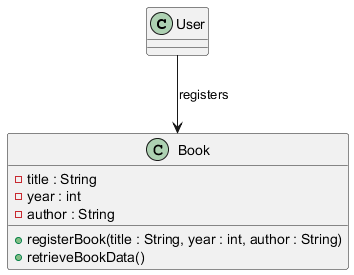

The diagram above was rendered by PlantUML. Its source (embedded in the PNG):
@startuml
class User {
}

class Book {
  -title : String
  -year : int
  -author : String
  +registerBook(title : String, year : int, author : String)
  +retrieveBookData()
}

User --> Book: registers
@enduml